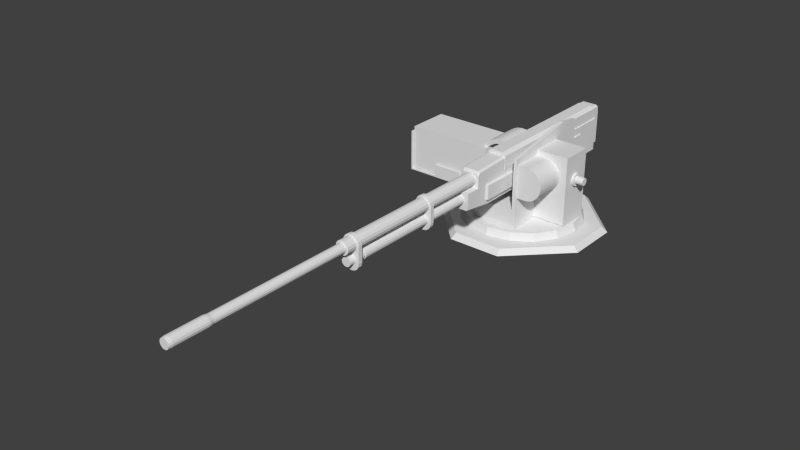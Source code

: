 # Source: Kord.blend  (saved by Blender 2.75.0; exported with 4.5.12 LTS)
import bpy
from mathutils import Matrix  # noqa: F401  (used for matrix-valued properties, if any)

bpy.ops.wm.read_factory_settings(use_empty=True)
scene = bpy.context.scene
scene.name = 'Scene'

# ---- collections
col_collection_1 = bpy.data.collections.new('Collection 1'); scene.collection.children.link(col_collection_1)
col_collection_2 = bpy.data.collections.new('Collection 2'); scene.collection.children.link(col_collection_2)
col_collection_3 = bpy.data.collections.new('Collection 3'); scene.collection.children.link(col_collection_3)

# ---- world
world_world = bpy.data.worlds.new('World'); scene.world = world_world
world_world.color = (0.05088, 0.05088, 0.05088)
world_world.use_sun_shadow = False
world_world.sun_shadow_jitter_overblur = 0.0
world_world.cycles.sampling_method = 'MANUAL'
world_world.cycles.sample_map_resolution = 256

# ---- meshes
me_plane = bpy.data.meshes.new('Plane')
me_plane.from_pydata([(0.1682, 0.147, 0.0525), (0.1671, 0.1583, 0.0525), (0.1638, 0.1692, 0.0525), (0.1584, 0.1792, 0.0525), (0.1512, 0.188, 0.0525), (0.1424, 0.1952, 0.0525), (0.1324, 0.2006, 0.0525), (0.1215, 0.2039, 0.0525), (0.1102, 0.205, 0.0525), (0.0762, 0.08894, 0.0525), (0.0762, 0.205, 0.0525), (0.1102, 0.08894, 0.0525), (0.1215, 0.09005, 0.0525), (0.1324, 0.09335, 0.0525), (0.1424, 0.09871, 0.0525), (0.1512, 0.1059, 0.0525), (0.1584, 0.1147, 0.0525), (0.1638, 0.1248, 0.0525), (0.1671, 0.1356, 0.0525), (0.1682, 0.147, 0.1656), (0.1671, 0.1583, 0.1656), (0.1638, 0.1692, 0.1656), (0.1584, 0.1792, 0.1656), (0.1512, 0.188, 0.1656), (0.1424, 0.1952, 0.1656), (0.1324, 0.2006, 0.1656), (0.1215, 0.2039, 0.1656), (0.1102, 0.205, 0.1656), (0.0762, 0.08894, 0.1656), (0.0762, 0.205, 0.1656), (0.1102, 0.08894, 0.1656), (0.1215, 0.09005, 0.1656), (0.1324, 0.09335, 0.1656), (0.1424, 0.09871, 0.1656), (0.1512, 0.1059, 0.1656), (0.1584, 0.1147, 0.1656), (0.1638, 0.1248, 0.1656), (0.1671, 0.1356, 0.1656), (0.07839, -0.01979, -0.06061), (0.07839, 0.2231, -0.06061), (0.1932, -0.01979, -0.06061), (0.1932, 0.2231, -0.06061), (0.07839, -0.01979, 0.05417), (0.07839, 0.2231, 0.05417), (0.1932, -0.01979, 0.05417), (0.1932, 0.2231, 0.05417), (0.06571, 0.04156, -0.1709), (-0.06571, 0.04156, -0.1709), (-0.06571, 0.04156, 0.1709), (0.06571, 0.04156, 0.1709), (-0.06571, 0.1487, -0.1709), (-0.09087, 0.1487, -0.1709), (-0.09087, 0.1487, 0.1709), (0.06571, 0.2253, 0.1709), (0.07836, 0.2253, 0.1709), (0.07836, 0.2635, -0.1709), (0.06571, 0.2635, -0.1709), (-0.06571, 0.1487, 0.1709), (-0.09087, -0.02131, -0.1709), (-0.09087, -0.02131, 0.1709), (0.07836, -0.02131, -0.1709), (0.07836, -0.02131, 0.1709), (-0.09087, 0.1487, -0.02437), (-0.09087, 0.1131, -0.007945), (-0.09087, 0.1091, 4.442e-08), (-0.09087, 0.1131, 0.007946), (-0.09087, 0.1487, 0.02437), (-0.06571, 0.1487, 0.02437), (-0.06571, 0.1131, 0.007946), (-0.06571, 0.1091, 3.212e-08), (-0.06571, 0.1131, -0.007945), (-0.06571, 0.1487, -0.02437), (-0.09087, 0.1228, -0.01183), (-0.06571, 0.1228, -0.01183), (-0.09087, 0.1228, 0.01183), (-0.06571, 0.1228, 0.01183), (0.07836, 0.2745, -0.0944), (0.06571, 0.2745, -0.0944)], [], [(1, 0, 18, 17, 16, 15, 14, 13, 12, 11, 9, 10, 8, 7, 6, 5, 4, 3, 2), (20, 21, 22, 23, 24, 25, 26, 27, 29, 28, 30, 31, 32, 33, 34, 35, 36, 37, 19), (0, 1, 20, 19), (15, 16, 35, 34), (1, 2, 21, 20), (16, 17, 36, 35), (9, 11, 30, 28), (2, 3, 22, 21), (17, 18, 37, 36), (8, 10, 29, 27), (3, 4, 23, 22), (18, 0, 19, 37), (11, 12, 31, 30), (4, 5, 24, 23), (12, 13, 32, 31), (5, 6, 25, 24), (13, 14, 33, 32), (6, 7, 26, 25), (14, 15, 34, 33), (7, 8, 27, 26), (39, 41, 40, 38), (41, 45, 44, 40), (45, 43, 42, 44), (38, 40, 44, 42), (43, 45, 41, 39), (51, 58, 59, 52, 66, 74, 65, 64, 63, 72, 62), (51, 62, 71, 50), (55, 60, 58, 51, 50, 47, 46, 56), (61, 54, 53, 49, 48, 57, 52, 59), (77, 53, 54, 76), (66, 52, 57, 67), (72, 63, 70, 73), (63, 64, 69, 70), (64, 65, 68, 69), (74, 66, 67, 75), (55, 76, 54, 61, 60), (46, 49, 53, 77, 56), (48, 47, 50, 71, 73, 70, 69, 68, 75, 67, 57), (62, 72, 73, 71), (65, 74, 75, 68), (56, 77, 76, 55), (48, 49, 46, 47)])
_uv = me_plane.uv_layers.new(name='UVMap')
_uv.uv.foreach_set('vector', [0.8752, 0.8691, 0.8749, 0.8666, 0.8752, 0.864, 0.8759, 0.8616, 0.8771, 0.8594, 0.8787, 0.8575, 0.8806, 0.8559, 0.8829, 0.8547, 0.8853, 0.854, 0.8878, 0.8537, 0.8953, 0.8537, 0.8953, 0.8794, 0.8878, 0.8794, 0.8853, 0.8791, 0.8829, 0.8784, 0.8806, 0.8772, 0.8787, 0.8756, 0.8771, 0.8737, 0.8759, 0.8715, 0.9644, 0.7075, 0.9636, 0.7099, 0.9625, 0.7121, 0.9609, 0.7141, 0.9589, 0.7157, 0.9567, 0.7169, 0.9543, 0.7176, 0.9518, 0.7178, 0.9443, 0.7178, 0.9443, 0.6922, 0.9518, 0.6922, 0.9543, 0.6924, 0.9567, 0.6932, 0.9589, 0.6943, 0.9609, 0.6959, 0.9625, 0.6979, 0.9636, 0.7001, 0.9644, 0.7025, 0.9646, 0.705, 0.8848, 0.9424, 0.8874, 0.9424, 0.8874, 0.9674, 0.8848, 0.9674, 0.8748, 0.9424, 0.8773, 0.9424, 0.8773, 0.9674, 0.8748, 0.9674, 0.8874, 0.9424, 0.8899, 0.9424, 0.8899, 0.9674, 0.8874, 0.9674, 0.8773, 0.9424, 0.8798, 0.9424, 0.8798, 0.9674, 0.8773, 0.9674, 0.8572, 0.9424, 0.8647, 0.9424, 0.8647, 0.9674, 0.8572, 0.9674, 0.8899, 0.9424, 0.8924, 0.9424, 0.8924, 0.9674, 0.8899, 0.9674, 0.8798, 0.9424, 0.8823, 0.9424, 0.8823, 0.9674, 0.8798, 0.9674, 0.905, 0.9424, 0.9125, 0.9424, 0.9125, 0.9674, 0.905, 0.9674, 0.8924, 0.9424, 0.8949, 0.9424, 0.8949, 0.9674, 0.8924, 0.9674, 0.8823, 0.9424, 0.8848, 0.9424, 0.8848, 0.9674, 0.8823, 0.9674, 0.8647, 0.9424, 0.8672, 0.9424, 0.8672, 0.9674, 0.8647, 0.9674, 0.8949, 0.9424, 0.8974, 0.9424, 0.8974, 0.9674, 0.8949, 0.9674, 0.8672, 0.9424, 0.8697, 0.9424, 0.8697, 0.9674, 0.8672, 0.9674, 0.8974, 0.9424, 0.8999, 0.9424, 0.8999, 0.9674, 0.8974, 0.9674, 0.8697, 0.9424, 0.8723, 0.9424, 0.8723, 0.9674, 0.8697, 0.9674, 0.8999, 0.9424, 0.9025, 0.9424, 0.9025, 0.9674, 0.8999, 0.9674, 0.8723, 0.9424, 0.8748, 0.9424, 0.8748, 0.9674, 0.8723, 0.9674, 0.9025, 0.9424, 0.905, 0.9424, 0.905, 0.9674, 0.9025, 0.9674, 0.9712, 0.8143, 0.9458, 0.8143, 0.9458, 0.7605, 0.9712, 0.7605, 0.9458, 0.8143, 0.9204, 0.8143, 0.9204, 0.7605, 0.9458, 0.7605, 0.9204, 0.8143, 0.895, 0.8143, 0.895, 0.7605, 0.9204, 0.7605, 0.9458, 0.7351, 0.9458, 0.7605, 0.9204, 0.7605, 0.9204, 0.7351, 0.9204, 0.8397, 0.9204, 0.8143, 0.9458, 0.8143, 0.9458, 0.8397, 0.9727, 0.5959, 0.89, 0.5959, 0.89, 0.4297, 0.9727, 0.4297, 0.9727, 0.5009, 0.9601, 0.507, 0.9554, 0.5089, 0.9534, 0.5128, 0.9554, 0.5166, 0.9601, 0.5185, 0.9727, 0.5246, 0.8512, 0.9856, 0.8836, 0.9856, 0.8836, 0.9912, 0.8512, 0.9912, 0.9943, 0.8539, 0.9943, 0.6029, 0.8452, 0.6029, 0.8452, 0.7528, 0.8673, 0.7528, 0.8673, 0.6584, 0.9831, 0.6584, 0.9831, 0.8539, 0.9965, 0.3581, 0.9965, 0.5755, 0.9853, 0.5755, 0.9853, 0.4135, 0.8695, 0.4135, 0.8695, 0.508, 0.8474, 0.508, 0.8474, 0.3581, 0.8702, 0.9767, 0.9299, 0.9767, 0.9299, 0.9795, 0.8702, 0.9795, 0.9049, 0.9856, 0.9373, 0.9856, 0.9373, 0.9912, 0.9049, 0.9912, 0.89, 0.9856, 0.8923, 0.9856, 0.8923, 0.9912, 0.89, 0.9912, 0.8923, 0.9856, 0.8942, 0.9856, 0.8942, 0.9912, 0.8923, 0.9912, 0.8942, 0.9856, 0.8962, 0.9856, 0.8962, 0.9912, 0.8942, 0.9912, 0.8985, 0.9856, 0.9049, 0.9856, 0.9049, 0.9912, 0.8985, 0.9912, 0.9298, 0.9658, 0.9274, 0.9489, 0.9382, 0.8902, 0.9928, 0.8902, 0.9928, 0.9658, 0.6333, 0.7485, 0.83, 0.7485, 0.83, 0.8542, 0.6773, 0.8826, 0.6333, 0.8762, 0.9835, 0.8837, 0.907, 0.8837, 0.907, 0.8597, 0.9507, 0.8589, 0.9511, 0.8591, 0.9512, 0.8592, 0.9513, 0.8593, 0.9512, 0.8594, 0.9511, 0.8595, 0.9507, 0.8597, 0.9835, 0.8597, 0.8836, 0.9856, 0.89, 0.9856, 0.89, 0.9912, 0.8836, 0.9912, 0.8962, 0.9856, 0.8985, 0.9856, 0.8985, 0.9912, 0.8962, 0.9912, 0.8531, 0.9767, 0.8702, 0.9767, 0.8702, 0.9795, 0.8531, 0.9795, 0.8075, 0.9415, 0.8075, 0.9706, 0.7319, 0.9706, 0.7319, 0.9415])
me_plane.use_remesh_preserve_volume = False
me_plane.use_remesh_preserve_attributes = False
me_plane.use_mirror_vertex_groups = False
me_plane.use_paint_bone_selection = False
me_plane.use_paint_mask = True
me_plane.update()
me_circle_005 = bpy.data.meshes.new('Circle.005')
me_circle_005.from_pydata([(0.2035, 1.536e-08, -1.001e-07), (0.188, 1.419e-08, -0.07786), (0.1439, 1.086e-08, -0.1439), (0.07786, 5.879e-09, -0.188), (-8.092e-08, 1.399e-15, -0.2035), (-0.07786, -5.879e-09, -0.188), (-0.1439, -1.086e-08, -0.1439), (-0.188, -1.419e-08, -0.07786), (-0.2035, -1.536e-08, 1.651e-07), (-0.188, -1.419e-08, 0.07787), (-0.1439, -1.086e-08, 0.1439), (-0.07786, -5.879e-09, 0.188), (2.991e-07, 1.507e-14, 0.2035), (0.07787, 5.879e-09, 0.188), (0.1439, 1.086e-08, 0.1439), (0.188, 1.419e-08, 0.07786), (0.2144, -0.02687, -1.048e-07), (0.1981, -0.02687, -0.08204), (0.1516, -0.02687, -0.1516), (0.08204, -0.02687, -0.1981), (-8.657e-08, -0.02687, -0.2144), (-0.08204, -0.02687, -0.1981), (-0.1516, -0.02687, -0.1516), (-0.1981, -0.02687, -0.08204), (-0.2144, -0.02687, 1.746e-07), (-0.1981, -0.02687, 0.08204), (-0.1516, -0.02687, 0.1516), (-0.08204, -0.02687, 0.1981), (3.138e-07, -0.02687, 0.2144), (0.08204, -0.02687, 0.1981), (0.1516, -0.02687, 0.1516), (0.1981, -0.02687, 0.08204), (0.09484, -0.04506, 0.2811), (-0.09263, -0.04506, 0.2811), (-0.09263, -0.04506, -0.2813), (0.09484, -0.04506, -0.2813), (0.08845, -0.02728, -0.2621), (-0.08623, -0.02728, -0.2621), (-0.08623, -0.02728, 0.2619), (0.08845, -0.02728, 0.2619), (-0.2609, -0.02728, -0.08743), (-0.2609, -0.02728, 0.08725), (0.2631, -0.02728, 0.08725), (0.2631, -0.02728, -0.08743), (-0.2801, -0.04506, -0.09383), (-0.2801, -0.04506, 0.09365), (0.2823, -0.04506, 0.09365), (0.2823, -0.04506, -0.09383)], [], [(1, 2, 3, 4, 5, 6, 7, 8, 9, 10, 11, 12, 13, 14, 15, 0), (11, 27, 28, 12), (4, 20, 21, 5), (12, 28, 29, 13), (5, 21, 22, 6), (13, 29, 30, 14), (6, 22, 23, 7), (14, 30, 31, 15), (7, 23, 24, 8), (0, 16, 17, 1), (15, 31, 16, 0), (8, 24, 25, 9), (1, 17, 18, 2), (9, 25, 26, 10), (2, 18, 19, 3), (10, 26, 27, 11), (3, 19, 20, 4), (36, 37, 40, 41, 38, 39, 42, 43), (36, 43, 47, 35), (41, 45, 33, 38), (42, 46, 47, 43), (40, 44, 45, 41), (38, 33, 32, 39), (40, 37, 34, 44), (36, 35, 34, 37), (39, 32, 46, 42)])
_uv = me_circle_005.uv_layers.new(name='UVMap')
_uv.uv.foreach_set('vector', [0.7227, 0.4416, 0.686, 0.4416, 0.6522, 0.4276, 0.6262, 0.4017, 0.6122, 0.3678, 0.6122, 0.3311, 0.6262, 0.2973, 0.6522, 0.2713, 0.686, 0.2573, 0.7227, 0.2573, 0.7566, 0.2713, 0.7825, 0.2973, 0.7965, 0.3311, 0.7965, 0.3678, 0.7825, 0.4017, 0.7566, 0.4276, 0.9762, 0.1656, 0.9902, 0.163, 0.9916, 0.2044, 0.9777, 0.2019, 0.7971, 0.1651, 0.783, 0.1622, 0.799, 0.1232, 0.8108, 0.1313, 0.9777, 0.2019, 0.9916, 0.2044, 0.9767, 0.2432, 0.9649, 0.2354, 0.8108, 0.1313, 0.799, 0.1232, 0.8286, 0.09349, 0.8364, 0.1055, 0.9649, 0.2354, 0.9767, 0.2432, 0.9477, 0.2731, 0.9399, 0.2612, 0.8364, 0.1055, 0.8286, 0.09349, 0.8672, 0.0775, 0.8697, 0.0915, 0.9399, 0.2612, 0.9477, 0.2731, 0.9093, 0.2892, 0.9068, 0.2753, 0.8697, 0.0915, 0.8672, 0.0775, 0.9089, 0.07777, 0.9058, 0.0916, 0.8706, 0.2753, 0.8675, 0.2892, 0.8288, 0.2731, 0.837, 0.2613, 0.9068, 0.2753, 0.9093, 0.2892, 0.8675, 0.2892, 0.8706, 0.2753, 0.9058, 0.0916, 0.9089, 0.07777, 0.947, 0.09426, 0.9388, 0.1057, 0.837, 0.2613, 0.8288, 0.2731, 0.7992, 0.2433, 0.8113, 0.2355, 0.9388, 0.1057, 0.947, 0.09426, 0.9756, 0.1243, 0.9635, 0.1316, 0.8113, 0.2355, 0.7992, 0.2433, 0.7831, 0.2043, 0.7972, 0.2017, 0.9635, 0.1316, 0.9756, 0.1243, 0.9902, 0.163, 0.9762, 0.1656, 0.7972, 0.2017, 0.7831, 0.2043, 0.783, 0.1622, 0.7971, 0.1651, 0.5951, 0.6543, 0.5951, 0.5736, 0.6758, 0.493, 0.7564, 0.493, 0.8371, 0.5736, 0.8371, 0.6543, 0.7564, 0.7349, 0.6758, 0.7349, 0.5845, 0.3884, 0.6652, 0.4682, 0.6609, 0.4804, 0.5719, 0.3931, 0.7469, 0.2279, 0.7513, 0.2155, 0.8399, 0.3028, 0.8274, 0.3071, 0.7457, 0.4675, 0.75, 0.48, 0.6609, 0.4804, 0.6652, 0.4682, 0.6655, 0.2293, 0.661, 0.2166, 0.7513, 0.2155, 0.7469, 0.2279, 0.8274, 0.3071, 0.8399, 0.3028, 0.8389, 0.3921, 0.8266, 0.3874, 0.6655, 0.2293, 0.584, 0.3083, 0.5719, 0.3038, 0.661, 0.2166, 0.5845, 0.3884, 0.5719, 0.3931, 0.5719, 0.3038, 0.584, 0.3083, 0.8266, 0.3874, 0.8389, 0.3921, 0.75, 0.48, 0.7457, 0.4675])
me_circle_005.use_remesh_preserve_volume = False
me_circle_005.use_remesh_preserve_attributes = False
me_circle_005.use_mirror_vertex_groups = False
me_circle_005.update()
me_circle_003 = bpy.data.meshes.new('Circle.003')
me_circle_003.from_pydata([(-0.06684, -0.01813, 0.2811), (-0.06684, 0.03321, 0.2811), (-0.06684, -0.01813, -0.2727), (-0.06684, 0.03321, -0.2727), (0.04377, -0.01813, 0.2811), (0.04377, 0.03321, 0.2811), (0.04377, -0.01813, -0.2727), (0.04377, 0.03321, -0.2727), (-0.03574, 0.05078, -0.3585), (-0.02283, 0.1095, -0.3585), (0.03532, 0.05078, -0.3585), (0.02241, 0.1095, -0.3585), (-0.03574, 0.05078, 0.1807), (-0.02283, 0.1095, 0.1807), (0.03532, 0.05078, 0.1807), (0.02241, 0.1095, 0.1807), (-0.03574, 0.09907, -0.3585), (0.03532, 0.09907, -0.3585), (0.03532, 0.09907, 0.1807), (-0.03574, 0.09907, 0.1807), (0.03926, -0.05849, -0.3735), (-0.04613, -0.05849, -0.3735), (-0.04613, -0.05849, 0.04865), (0.03926, -0.05849, 0.04865), (-0.04613, 0.06092, 0.04865), (0.03926, 0.06092, 0.04865), (-0.04613, 0.06092, -0.3735), (0.03926, 0.06092, -0.3735), (-0.1303, 0.04846, -0.06754), (-0.1293, 0.05857, -0.06754), (-0.1172, 0.07213, -0.06754), (-0.1019, 0.08227, -0.06754), (-0.08667, 0.08835, -0.06754), (-0.07021, 0.09105, -0.06754), (-0.05368, 0.08996, -0.06754), (-0.03774, 0.08631, -0.06754), (-0.02432, 0.08216, -0.06754), (-0.0245, 0.06578, -0.06754), (-0.04216, 0.07053, -0.06754), (-0.05628, 0.07378, -0.06754), (-0.06956, 0.07468, -0.06754), (-0.08195, 0.07266, -0.06754), (-0.09314, 0.06841, -0.06754), (-0.1051, 0.06116, -0.06754), (-0.1144, 0.0517, -0.06754), (-0.1144, 0.04442, -0.06754), (-0.02432, 0.08216, 0.06421), (-0.03774, 0.08631, 0.06421), (-0.05368, 0.08996, 0.06421), (-0.0702, 0.09105, 0.06421), (-0.08667, 0.08835, 0.06421), (-0.1019, 0.08227, 0.06421), (-0.1172, 0.07213, 0.06421), (-0.1293, 0.05857, 0.06421), (-0.1303, 0.04846, 0.06421), (-0.1144, 0.04442, 0.06421), (-0.1144, 0.0517, 0.06421), (-0.1051, 0.06116, 0.06421), (-0.09314, 0.06841, 0.06421), (-0.08195, 0.07266, 0.06421), (-0.06956, 0.07468, 0.06421), (-0.05628, 0.07378, 0.06421), (-0.04216, 0.07053, 0.06421), (-0.0245, 0.06578, 0.06421), (-0.4237, -0.1054, -0.0743), (-0.4237, 0.05145, -0.0743), (-0.1139, -0.1054, -0.0743), (-0.1139, 0.05145, -0.0743), (-0.4237, -0.1054, 0.07781), (-0.4237, 0.05145, 0.07781), (-0.1139, -0.1054, 0.07781), (-0.1139, 0.05145, 0.07781), (-0.1068, -0.1127, -0.08094), (-0.1068, -0.1127, 0.08555), (-0.1068, 0.01796, -0.08094), (-0.1068, 0.01796, 0.08555), (-0.1137, 0.01796, -0.08094), (-0.1137, 0.01796, 0.08555), (-0.1137, -0.1073, -0.08094), (-0.1137, -0.1073, 0.08555), (-0.431, -0.1127, -0.08094), (-0.431, -0.1127, 0.08555), (-0.4258, -0.1073, -0.08094), (-0.4258, -0.1073, 0.08555), (-0.431, 0.03449, -0.08094), (-0.431, 0.03449, 0.08555), (-0.4258, 0.03449, -0.08094), (-0.4258, 0.03449, 0.08555), (-0.3218, -0.1073, 0.08555), (-0.2177, -0.1073, 0.08555), (-0.2177, -0.1073, -0.08094), (-0.3218, -0.1073, -0.08094), (-0.2177, -0.1073, -0.07597), (-0.2177, -0.1073, 0.08059), (-0.3218, -0.1073, -0.07597), (-0.3218, -0.1073, 0.08059), (-0.3218, -0.0656, 0.08555), (-0.2177, -0.0656, 0.08555), (-0.2177, -0.0656, -0.08094), (-0.3218, -0.0656, -0.08094), (-0.2177, -0.0656, 0.08059), (-0.3218, -0.0656, 0.08059), (-0.2177, -0.0656, -0.07597), (-0.3218, -0.0656, -0.07597), (0.1978, -0.02263, -9.97e-08), (0.1978, -0.02091, -0.00866), (0.1978, -0.016, -0.016), (0.1978, -0.00866, -0.02091), (0.1978, -1.601e-09, -0.02263), (0.1978, 0.00866, -0.02091), (0.1978, 0.016, -0.016), (0.1978, 0.02091, -0.00866), (0.1978, 0.02263, -9.233e-08), (0.1978, 0.02091, 0.00866), (0.1978, 0.016, 0.016), (0.1978, 0.00866, 0.02091), (0.1978, -2.174e-08, 0.02263), (0.1978, -0.00866, 0.02091), (0.1978, -0.016, 0.016), (0.1978, -0.02091, 0.00866), (-0.1087, -0.02263, 5.006e-08), (-0.1087, -0.02091, -0.00866), (-0.1087, -0.016, -0.016), (-0.1087, -0.00866, -0.02091), (-0.1087, -2.289e-08, -0.02263), (-0.1087, 0.00866, -0.02091), (-0.1087, 0.016, -0.016), (-0.1087, 0.02091, -0.00866), (-0.1087, 0.02263, 5.744e-08), (-0.1087, 0.02091, 0.00866), (-0.1087, 0.016, 0.016), (-0.1087, 0.00866, 0.02091), (-0.1087, -4.303e-08, 0.02263), (-0.1087, -0.00866, 0.02091), (-0.1087, -0.016, 0.016), (-0.1087, -0.02091, 0.00866), (0.1978, -0.01324, -1.002e-07), (0.1978, -0.01223, -0.005066), (0.1978, -0.00936, -0.00936), (0.1978, -0.005066, -0.01223), (0.1978, -3.954e-09, -0.01324), (0.1978, 0.005066, -0.01223), (0.1978, 0.00936, -0.00936), (0.1978, 0.01223, -0.005066), (0.1978, 0.01324, -9.589e-08), (0.1978, 0.01223, 0.005065), (0.1978, 0.00936, 0.00936), (0.1978, 0.005066, 0.01223), (0.1978, -1.574e-08, 0.01324), (0.1978, -0.005066, 0.01223), (0.1978, -0.00936, 0.00936), (0.1978, -0.01223, 0.005065), (0.2266, -0.01324, -1.143e-07), (0.2266, -0.01223, -0.005066), (0.2266, -0.00936, -0.00936), (0.2266, -0.005066, -0.01223), (0.2266, -1.778e-09, -0.01324), (0.2266, 0.005066, -0.01223), (0.2266, 0.00936, -0.00936), (0.2266, 0.01223, -0.005066), (0.2266, 0.01324, -1.1e-07), (0.2266, 0.01223, 0.005065), (0.2266, 0.00936, 0.00936), (0.2266, 0.005066, 0.01223), (0.2266, -1.356e-08, 0.01324), (0.2266, -0.005066, 0.01223), (0.2266, -0.00936, 0.00936), (0.2266, -0.01223, 0.005065), (-0.03382, -0.03661, -0.3956), (-0.03382, 0.09883, -0.3915), (0.03382, -0.03661, -0.3956), (0.03382, 0.09883, -0.3915), (-0.03382, -0.03661, 0.2706), (-0.03382, 0.0855, 0.3172), (0.03382, -0.03661, 0.2706), (0.03382, 0.0855, 0.3172), (0.03382, 0.03461, 0.3227), (-0.03382, 0.03461, 0.3227), (-0.03382, -0.02117, 0.375), (0.03382, -0.02117, 0.375), (0.03382, 0.03461, 0.375), (-0.03382, 0.03461, 0.375), (-0.026, 0.1045, -0.3915), (0.026, 0.1045, -0.3915), (0.026, -0.04116, -0.3956), (-0.026, -0.04116, -0.3956), (0.026, 0.09114, 0.3172), (-0.026, 0.09114, 0.3172), (-0.026, -0.04116, 0.2706), (0.026, -0.04116, 0.2706), (-0.026, -0.02571, 0.375), (0.026, -0.02571, 0.375), (-0.03382, 0.07607, -0.3956), (0.03382, 0.07607, -0.3956), (0.03382, 0.07607, 0.3227), (-0.03382, 0.07607, 0.3227), (-0.026, 0.08172, -0.3956), (0.026, 0.08172, -0.3956), (0.026, 0.08172, 0.3227), (-0.026, 0.08172, 0.3227), (0.03382, 0.09883, 0.02693), (-0.03382, 0.09883, 0.02693), (-0.026, 0.1045, 0.02693), (0.026, 0.1045, 0.02693), (0.02385, 0.0585, 0.3164), (0.02203, 0.06762, 0.3164), (0.01686, 0.07536, 0.3164), (0.009126, 0.08053, 0.3164), (1.622e-07, 0.08234, 0.3164), (-0.009126, 0.08053, 0.3164), (-0.01686, 0.07536, 0.3164), (-0.02203, 0.06762, 0.3164), (-0.02385, 0.0585, 0.3164), (-0.02203, 0.04937, 0.3164), (-0.01686, 0.04163, 0.3164), (-0.009126, 0.03647, 0.3164), (1.87e-07, 0.03465, 0.3164), (0.009126, 0.03647, 0.3164), (0.01686, 0.04163, 0.3164), (0.02203, 0.04937, 0.3164), (0.02385, 0.0585, 0.9187), (0.02203, 0.06762, 0.9187), (0.01686, 0.07536, 0.9187), (0.009126, 0.08053, 0.9187), (4.566e-07, 0.08234, 0.9187), (-0.009125, 0.08053, 0.9187), (-0.01686, 0.07536, 0.9187), (-0.02203, 0.06762, 0.9187), (-0.02385, 0.0585, 0.9187), (-0.02203, 0.04937, 0.9187), (-0.01686, 0.04163, 0.9187), (-0.009125, 0.03647, 0.9187), (4.814e-07, 0.03465, 0.9187), (0.009126, 0.03647, 0.9187), (0.01686, 0.04163, 0.9187), (0.02203, 0.04937, 0.9187), (0.01626, 0.0585, 0.9187), (0.01502, 0.06472, 0.9187), (0.0115, 0.06999, 0.9187), (0.006221, 0.07352, 0.9187), (4.589e-07, 0.07475, 0.9187), (-0.006221, 0.07352, 0.9187), (-0.01149, 0.06999, 0.9187), (-0.01502, 0.06472, 0.9187), (-0.01626, 0.0585, 0.9187), (-0.01502, 0.05228, 0.9187), (-0.01149, 0.047, 0.9187), (-0.006221, 0.04348, 0.9187), (4.758e-07, 0.04224, 0.9187), (0.006221, 0.04348, 0.9187), (0.0115, 0.047, 0.9187), (0.01502, 0.05228, 0.9187), (0.01626, 0.0585, 1.405), (0.01502, 0.06472, 1.405), (0.0115, 0.06999, 1.405), (0.006222, 0.07352, 1.405), (6.967e-07, 0.07475, 1.405), (-0.00622, 0.07352, 1.405), (-0.01149, 0.06999, 1.405), (-0.01502, 0.06472, 1.405), (-0.01626, 0.0585, 1.405), (-0.01502, 0.05228, 1.405), (-0.01149, 0.047, 1.405), (-0.00622, 0.04348, 1.405), (7.136e-07, 0.04224, 1.405), (0.006222, 0.04348, 1.405), (0.0115, 0.047, 1.405), (0.01502, 0.05228, 1.405), (0.01851, 0.0585, 1.419), (0.0171, 0.06558, 1.419), (0.01309, 0.07159, 1.419), (0.007085, 0.0756, 1.419), (7.026e-07, 0.07701, 1.419), (-0.007084, 0.0756, 1.419), (-0.01309, 0.07159, 1.419), (-0.0171, 0.06558, 1.419), (-0.01851, 0.0585, 1.419), (-0.0171, 0.05141, 1.419), (-0.01309, 0.04541, 1.419), (-0.007084, 0.04139, 1.419), (7.218e-07, 0.03998, 1.419), (0.007085, 0.04139, 1.419), (0.01309, 0.04541, 1.419), (0.0171, 0.05141, 1.419), (0.01851, 0.0585, 1.538), (0.0171, 0.06558, 1.538), (0.01309, 0.07159, 1.538), (0.007085, 0.0756, 1.538), (7.611e-07, 0.07701, 1.538), (-0.007084, 0.0756, 1.538), (-0.01309, 0.07159, 1.538), (-0.0171, 0.06558, 1.538), (-0.01851, 0.0585, 1.538), (-0.0171, 0.05141, 1.538), (-0.01309, 0.04541, 1.538), (-0.007084, 0.04139, 1.538), (7.803e-07, 0.03998, 1.538), (0.007085, 0.04139, 1.538), (0.01309, 0.04541, 1.538), (0.0171, 0.05141, 1.538), (0.0166, 0.0585, 1.55), (0.01534, 0.06485, 1.55), (0.01174, 0.07024, 1.55), (0.006354, 0.07383, 1.55), (7.673e-07, 0.0751, 1.55), (-0.006352, 0.07383, 1.55), (-0.01174, 0.07024, 1.55), (-0.01534, 0.06485, 1.55), (-0.0166, 0.0585, 1.55), (-0.01534, 0.05214, 1.55), (-0.01174, 0.04676, 1.55), (-0.006352, 0.04316, 1.55), (7.846e-07, 0.04189, 1.55), (0.006354, 0.04316, 1.55), (0.01174, 0.04676, 1.55), (0.01534, 0.05214, 1.55), (-0.02924, 0.0009131, 0.882), (0.02702, -0.01028, 0.882), (0.02068, -0.01976, 0.882), (0.01119, -0.0261, 0.882), (4.418e-07, -0.02833, 0.882), (-0.01119, -0.0261, 0.882), (-0.02068, -0.01976, 0.882), (-0.02702, -0.01028, 0.882), (0.02924, 0.0009131, 0.882), (-0.02924, 0.0585, 0.882), (0.02702, 0.06969, 0.882), (0.02068, 0.07918, 0.882), (0.01119, 0.08551, 0.882), (4.37e-07, 0.08774, 0.882), (-0.01119, 0.08551, 0.882), (-0.02068, 0.07918, 0.882), (-0.02702, 0.06969, 0.882), (0.02924, 0.0585, 0.882), (-0.02924, 0.0009131, 0.8681), (0.02702, -0.01028, 0.8681), (0.02068, -0.01976, 0.8681), (0.01119, -0.0261, 0.8681), (4.35e-07, -0.02833, 0.8681), (-0.01119, -0.0261, 0.8681), (-0.02068, -0.01976, 0.8681), (-0.02702, -0.01028, 0.8681), (0.02924, 0.0009131, 0.8681), (-0.02924, 0.0585, 0.8681), (0.02702, 0.06969, 0.8681), (0.02068, 0.07918, 0.8681), (0.01119, 0.08551, 0.8681), (4.302e-07, 0.08774, 0.8681), (-0.01119, 0.08551, 0.8681), (-0.02068, 0.07918, 0.8681), (-0.02702, 0.06969, 0.8681), (0.02924, 0.0585, 0.8681), (0.01857, 0.007996, 0.3673), (0.01715, 0.0151, 0.3673), (0.01313, 0.02112, 0.3673), (0.007106, 0.02515, 0.3673), (1.925e-07, 0.02656, 0.3673), (-0.007105, 0.02515, 0.3673), (-0.01313, 0.02112, 0.3673), (-0.01715, 0.0151, 0.3673), (-0.01857, 0.007996, 0.3673), (-0.01715, 0.0008903, 0.3673), (-0.01313, -0.005133, 0.3673), (-0.007105, -0.009158, 0.3673), (2.119e-07, -0.01057, 0.3673), (0.007106, -0.009158, 0.3673), (0.01313, -0.005133, 0.3673), (0.01715, 0.0008903, 0.3673), (0.01857, 0.007996, 0.8391), (0.01715, 0.0151, 0.8391), (0.01313, 0.02112, 0.8391), (0.007106, 0.02515, 0.8391), (4.232e-07, 0.02656, 0.8391), (-0.007105, 0.02515, 0.8391), (-0.01313, 0.02112, 0.8391), (-0.01715, 0.0151, 0.8391), (-0.01857, 0.007996, 0.8391), (-0.01715, 0.0008903, 0.8391), (-0.01313, -0.005133, 0.8391), (-0.007105, -0.009158, 0.8391), (4.425e-07, -0.01057, 0.8391), (0.007106, -0.009158, 0.8391), (0.01313, -0.005133, 0.8391), (0.01715, 0.0008903, 0.8391), (-0.02924, 0.0009131, 0.557), (0.02702, -0.01028, 0.557), (0.02068, -0.01976, 0.557), (0.01119, -0.0261, 0.557), (2.83e-07, -0.02833, 0.557), (-0.01119, -0.0261, 0.557), (-0.02068, -0.01976, 0.557), (-0.02702, -0.01028, 0.557), (0.02924, 0.0009131, 0.557), (-0.02924, 0.0585, 0.557), (0.02702, 0.06969, 0.557), (0.02068, 0.07918, 0.557), (0.01119, 0.08551, 0.557), (2.781e-07, 0.08774, 0.557), (-0.01119, 0.08551, 0.557), (-0.02068, 0.07918, 0.557), (-0.02702, 0.06969, 0.557), (0.02924, 0.0585, 0.557), (-0.02924, 0.0009131, 0.5431), (0.02702, -0.01028, 0.5431), (0.02068, -0.01976, 0.5431), (0.01119, -0.0261, 0.5431), (2.762e-07, -0.02833, 0.5431), (-0.01119, -0.0261, 0.5431), (-0.02068, -0.01976, 0.5431), (-0.02702, -0.01028, 0.5431), (0.02924, 0.0009131, 0.5431), (-0.02924, 0.0585, 0.5431), (0.02702, 0.06969, 0.5431), (0.02068, 0.07918, 0.5431), (0.01119, 0.08551, 0.5431), (2.713e-07, 0.08774, 0.5431), (-0.01119, 0.08551, 0.5431), (-0.02068, 0.07918, 0.5431), (-0.02702, 0.06969, 0.5431), (0.02924, 0.0585, 0.5431), (0.01658, 0.007996, 0.8391), (0.01532, 0.01434, 0.8391), (0.01172, 0.01972, 0.8391), (0.006345, 0.02331, 0.8391), (4.238e-07, 0.02457, 0.8391), (-0.006344, 0.02331, 0.8391), (-0.01172, 0.01972, 0.8391), (-0.01532, 0.01434, 0.8391), (-0.01658, 0.007996, 0.8391), (-0.01532, 0.001651, 0.8391), (-0.01172, -0.003728, 0.8391), (-0.006344, -0.007321, 0.8391), (4.411e-07, -0.008583, 0.8391), (0.006345, -0.007321, 0.8391), (0.01172, -0.003727, 0.8391), (0.01532, 0.001651, 0.8391), (0.01532, 0.01434, 0.9035), (0.01658, 0.007996, 0.9035), (0.01172, 0.01972, 0.9035), (0.006345, 0.02331, 0.9035), (4.552e-07, 0.02457, 0.9035), (-0.006344, 0.02331, 0.9035), (-0.01172, 0.01972, 0.9035), (-0.01532, 0.01434, 0.9035), (-0.01658, 0.007996, 0.9035), (-0.01532, 0.001651, 0.9035), (-0.01172, -0.003728, 0.9035), (-0.006344, -0.007322, 0.9035), (4.725e-07, -0.008584, 0.9035), (0.006345, -0.007321, 0.9035), (0.01172, -0.003728, 0.9035), (0.01532, 0.001651, 0.9035)], [], [(1, 3, 2, 0), (3, 7, 6, 2), (7, 5, 4, 6), (5, 1, 0, 4), (0, 2, 6, 4), (5, 7, 3, 1), (16, 17, 10, 8), (17, 18, 14, 10), (18, 19, 12, 14), (19, 16, 8, 12), (8, 10, 14, 12), (13, 15, 11, 9), (13, 9, 16, 19), (15, 13, 19, 18), (11, 15, 18, 17), (9, 11, 17, 16), (22, 21, 20, 23), (24, 25, 27, 26), (23, 20, 27, 25), (20, 21, 26, 27), (21, 22, 24, 26), (22, 23, 25, 24), (54, 53, 29, 28), (43, 57, 56, 44), (42, 58, 57, 43), (41, 59, 58, 42), (40, 60, 59, 41), (47, 35, 34, 48), (46, 36, 35, 47), (39, 61, 60, 40), (45, 44, 56, 55), (52, 53, 56, 57), (51, 52, 57, 58), (50, 51, 58, 59), (49, 50, 59, 60), (38, 62, 61, 39), (37, 63, 62, 38), (46, 47, 62, 63), (47, 48, 61, 62), (48, 49, 60, 61), (33, 34, 39, 40), (32, 33, 40, 41), (31, 32, 41, 42), (30, 31, 42, 43), (29, 30, 43, 44), (53, 54, 55, 56), (28, 29, 44, 45), (51, 31, 30, 52), (50, 32, 31, 51), (49, 33, 32, 50), (48, 34, 33, 49), (34, 35, 38, 39), (35, 36, 37, 38), (52, 30, 29, 53), (65, 67, 66, 64), (67, 71, 70, 66), (71, 69, 68, 70), (69, 65, 64, 68), (64, 66, 70, 68), (69, 71, 67, 65), (74, 75, 73, 72), (81, 85, 84, 80), (91, 94, 103, 99), (73, 81, 80, 72), (80, 84, 86, 82, 91, 90, 78, 76, 74, 72), (94, 92, 102, 103), (83, 82, 86, 87), (87, 86, 84, 85), (89, 79, 78, 90, 92, 94, 91, 82, 83, 88, 95, 93), (83, 87, 85, 81, 73, 75, 77, 79, 89, 88), (75, 74, 76, 77), (79, 77, 76, 78), (102, 98, 99, 103), (97, 100, 101, 96), (95, 88, 96, 101), (92, 90, 98, 102), (90, 91, 99, 98), (88, 89, 97, 96), (93, 95, 101, 100), (89, 93, 100, 97), (106, 105, 121, 122), (114, 113, 129, 130), (107, 106, 122, 123), (115, 114, 130, 131), (108, 107, 123, 124), (116, 115, 131, 132), (109, 108, 124, 125), (117, 116, 132, 133), (110, 109, 125, 126), (118, 117, 133, 134), (111, 110, 126, 127), (119, 118, 134, 135), (112, 111, 127, 128), (105, 104, 120, 121), (104, 119, 135, 120), (113, 112, 128, 129), (139, 140, 156, 155), (105, 106, 107, 108, 109, 110, 111, 112, 113, 114, 115, 116, 117, 118, 119, 104), (153, 154, 155, 156, 157, 158, 159, 160, 161, 162, 163, 164, 165, 166, 167, 152), (147, 148, 164, 163), (140, 141, 157, 156), (148, 149, 165, 164), (141, 142, 158, 157), (149, 150, 166, 165), (142, 143, 159, 158), (150, 151, 167, 166), (143, 144, 160, 159), (136, 137, 153, 152), (151, 136, 152, 167), (144, 145, 161, 160), (137, 138, 154, 153), (145, 146, 162, 161), (138, 139, 155, 154), (146, 147, 163, 162), (197, 184, 185, 196), (203, 200, 171, 183), (189, 174, 179, 191), (172, 188, 190, 178), (188, 189, 191, 190), (176, 177, 181, 180), (180, 181, 178, 190, 191, 179), (197, 193, 170, 184), (198, 199, 195, 177, 176, 194), (201, 202, 182, 169), (202, 203, 183, 182), (184, 170, 174, 189), (168, 185, 188, 172), (186, 187, 199, 198), (175, 186, 198, 194), (182, 183, 197, 196), (169, 182, 196, 192), (183, 171, 193, 197), (176, 180, 179, 174, 170, 193, 171, 200, 175, 194), (187, 173, 195, 199), (187, 186, 203, 202), (173, 187, 202, 201), (192, 168, 172, 178, 181, 177, 195, 173, 201, 169), (186, 175, 200, 203), (185, 184, 189, 188), (196, 185, 168, 192), (322, 321, 320, 319, 318, 317, 324, 333, 326, 327, 328, 329, 330, 331, 332, 325, 316, 323), (213, 229, 228, 212), (206, 222, 221, 205), (214, 230, 229, 213), (207, 223, 222, 206), (215, 231, 230, 214), (208, 224, 223, 207), (216, 232, 231, 215), (209, 225, 224, 208), (217, 233, 232, 216), (210, 226, 225, 209), (218, 234, 233, 217), (211, 227, 226, 210), (219, 235, 234, 218), (212, 228, 227, 211), (205, 221, 220, 204), (221, 222, 223, 224, 225, 226, 227, 228, 229, 230, 231, 232, 233, 234, 235, 220), (256, 272, 271, 255), (249, 265, 264, 248), (242, 258, 257, 241), (250, 266, 265, 249), (243, 259, 258, 242), (251, 267, 266, 250), (244, 260, 259, 243), (237, 253, 252, 236), (236, 252, 267, 251), (245, 261, 260, 244), (238, 254, 253, 237), (246, 262, 261, 245), (239, 255, 254, 238), (247, 263, 262, 246), (240, 256, 255, 239), (248, 264, 263, 247), (241, 257, 256, 240), (277, 293, 292, 276), (264, 280, 279, 263), (257, 273, 272, 256), (265, 281, 280, 264), (258, 274, 273, 257), (266, 282, 281, 265), (259, 275, 274, 258), (267, 283, 282, 266), (260, 276, 275, 259), (253, 269, 268, 252), (252, 268, 283, 267), (261, 277, 276, 260), (254, 270, 269, 253), (262, 278, 277, 261), (255, 271, 270, 254), (263, 279, 278, 262), (298, 314, 313, 297), (270, 286, 285, 269), (278, 294, 293, 277), (271, 287, 286, 270), (279, 295, 294, 278), (272, 288, 287, 271), (280, 296, 295, 279), (273, 289, 288, 272), (281, 297, 296, 280), (274, 290, 289, 273), (282, 298, 297, 281), (275, 291, 290, 274), (283, 299, 298, 282), (276, 292, 291, 275), (269, 285, 284, 268), (268, 284, 299, 283), (301, 302, 303, 304, 305, 306, 307, 308, 309, 310, 311, 312, 313, 314, 315, 300), (291, 307, 306, 290), (299, 315, 314, 298), (292, 308, 307, 291), (285, 301, 300, 284), (284, 300, 315, 299), (293, 309, 308, 292), (286, 302, 301, 285), (294, 310, 309, 293), (287, 303, 302, 286), (295, 311, 310, 294), (288, 304, 303, 287), (296, 312, 311, 295), (289, 305, 304, 288), (297, 313, 312, 296), (290, 306, 305, 289), (204, 220, 235, 219), (340, 341, 334, 343, 350, 349, 348, 347, 346, 345, 344, 351, 342, 335, 336, 337, 338, 339), (327, 345, 346, 328), (325, 343, 334, 316), (326, 344, 345, 327), (317, 335, 342, 324), (333, 351, 344, 326), (323, 341, 340, 322), (316, 334, 341, 323), (332, 350, 343, 325), (322, 340, 339, 321), (324, 342, 351, 333), (331, 349, 350, 332), (321, 339, 338, 320), (330, 348, 349, 331), (320, 338, 337, 319), (329, 347, 348, 330), (319, 337, 336, 318), (328, 346, 347, 329), (318, 336, 335, 317), (361, 377, 376, 360), (354, 370, 369, 353), (362, 378, 377, 361), (355, 371, 370, 354), (363, 379, 378, 362), (356, 372, 371, 355), (364, 380, 379, 363), (357, 373, 372, 356), (365, 381, 380, 364), (358, 374, 373, 357), (366, 382, 381, 365), (359, 375, 374, 358), (367, 383, 382, 366), (360, 376, 375, 359), (353, 369, 368, 352), (352, 368, 383, 367), (369, 370, 371, 372, 373, 374, 375, 376, 377, 378, 379, 380, 381, 382, 383, 368), (390, 389, 388, 387, 386, 385, 392, 401, 394, 395, 396, 397, 398, 399, 400, 393, 384, 391), (408, 409, 402, 411, 418, 417, 416, 415, 414, 413, 412, 419, 410, 403, 404, 405, 406, 407), (395, 413, 414, 396), (393, 411, 402, 384), (394, 412, 413, 395), (385, 403, 410, 392), (401, 419, 412, 394), (391, 409, 408, 390), (384, 402, 409, 391), (400, 418, 411, 393), (390, 408, 407, 389), (392, 410, 419, 401), (399, 417, 418, 400), (389, 407, 406, 388), (398, 416, 417, 399), (388, 406, 405, 387), (397, 415, 416, 398), (387, 405, 404, 386), (396, 414, 415, 397), (386, 404, 403, 385), (421, 420, 435, 434, 433, 432, 431, 430, 429, 428, 427, 426, 425, 424, 423, 422), (436, 438, 439, 440, 441, 442, 443, 444, 445, 446, 447, 448, 449, 450, 451, 437), (423, 424, 440, 439), (431, 432, 448, 447), (424, 425, 441, 440), (432, 433, 449, 448), (425, 426, 442, 441), (433, 434, 450, 449), (426, 427, 443, 442), (434, 435, 451, 450), (427, 428, 444, 443), (420, 421, 436, 437), (435, 420, 437, 451), (428, 429, 445, 444), (421, 422, 438, 436), (429, 430, 446, 445), (422, 423, 439, 438), (430, 431, 447, 446)])
_uv = me_circle_003.uv_layers.new(name='UVMap')
_uv.uv.foreach_set('vector', [0.3687, 0.4022, 0.5454, 0.4022, 0.5454, 0.4186, 0.3687, 0.4186, 0.5952, 0.489, 0.5952, 0.4537, 0.6116, 0.4537, 0.6116, 0.489, 0.5454, 0.3669, 0.3687, 0.3669, 0.3687, 0.3505, 0.5454, 0.3505, 0.5884, 0.4467, 0.5531, 0.4467, 0.5531, 0.4303, 0.5884, 0.4303, 0.3687, 0.3152, 0.5454, 0.3152, 0.5454, 0.3505, 0.3687, 0.3505, 0.3687, 0.3669, 0.5454, 0.3669, 0.5454, 0.4022, 0.3687, 0.4022, 0.4313, 0.7213, 0.4714, 0.7213, 0.4714, 0.7485, 0.4313, 0.7485, 0.2193, 0.515, 0.5235, 0.5151, 0.5235, 0.5423, 0.2192, 0.5422, 0.4644, 0.686, 0.4243, 0.686, 0.4243, 0.6588, 0.4644, 0.6588, 0.5235, 0.4708, 0.2193, 0.4707, 0.2193, 0.4435, 0.5235, 0.4436, 0.5881, 0.8865, 0.548, 0.8865, 0.548, 0.5822, 0.5881, 0.5822, 0.5235, 0.4802, 0.5235, 0.5057, 0.2193, 0.5056, 0.2193, 0.4801, 0.5235, 0.4802, 0.2193, 0.4801, 0.2193, 0.4707, 0.5235, 0.4708, 0.4571, 0.6919, 0.4316, 0.6919, 0.4243, 0.686, 0.4644, 0.686, 0.2193, 0.5056, 0.5235, 0.5057, 0.5235, 0.5151, 0.2193, 0.515, 0.4386, 0.7154, 0.4641, 0.7154, 0.4714, 0.7213, 0.4313, 0.7213, 0.4074, 0.6395, 0.2304, 0.6395, 0.2304, 0.6038, 0.4074, 0.6038, 0.4074, 0.6896, 0.4074, 0.7254, 0.2304, 0.7254, 0.2304, 0.6896, 0.4074, 0.6038, 0.2304, 0.6038, 0.2304, 0.5537, 0.4074, 0.5537, 0.2304, 0.6038, 0.2304, 0.6395, 0.1804, 0.6395, 0.1804, 0.6038, 0.2304, 0.6395, 0.4074, 0.6395, 0.4074, 0.6896, 0.2304, 0.6896, 0.4074, 0.6395, 0.4074, 0.6038, 0.4575, 0.6038, 0.4575, 0.6395, 0.1143, 0.9531, 0.1143, 0.9568, 0.06712, 0.9568, 0.06712, 0.9531, 0.008253, 0.989, 0.0581, 0.9895, 0.05804, 0.9943, 0.008198, 0.9941, 0.008467, 0.9838, 0.05801, 0.9844, 0.0581, 0.9895, 0.008253, 0.989, 0.008604, 0.9794, 0.05801, 0.98, 0.05801, 0.9844, 0.008467, 0.9838, 0.008826, 0.9748, 0.05795, 0.9754, 0.05801, 0.98, 0.008604, 0.9794, 0.1143, 0.9935, 0.06712, 0.9935, 0.06712, 0.9876, 0.1143, 0.9876, 0.1143, 0.9985, 0.06712, 0.9985, 0.06712, 0.9935, 0.1143, 0.9935, 0.009278, 0.9699, 0.05768, 0.9707, 0.05795, 0.9754, 0.008826, 0.9748, 0.008864, 0.9968, 0.008198, 0.9941, 0.05804, 0.9943, 0.05739, 0.9967, 0.06346, 0.99, 0.06352, 0.9951, 0.05804, 0.9943, 0.0581, 0.9895, 0.06343, 0.9848, 0.06346, 0.99, 0.0581, 0.9895, 0.05801, 0.9844, 0.0635, 0.98, 0.06343, 0.9848, 0.05801, 0.9844, 0.05801, 0.98, 0.06342, 0.975, 0.0635, 0.98, 0.05801, 0.98, 0.05795, 0.9754, 0.00987, 0.9648, 0.05727, 0.9656, 0.05768, 0.9707, 0.009278, 0.9699, 0.01041, 0.9586, 0.05693, 0.9595, 0.05727, 0.9656, 0.00987, 0.9648, 0.06205, 0.9605, 0.06255, 0.965, 0.05727, 0.9656, 0.05693, 0.9595, 0.06255, 0.965, 0.06305, 0.97, 0.05768, 0.9707, 0.05727, 0.9656, 0.06305, 0.97, 0.06342, 0.975, 0.05795, 0.9754, 0.05768, 0.9707, 0.003292, 0.9741, 0.003833, 0.9691, 0.009278, 0.9699, 0.008826, 0.9748, 0.003031, 0.9791, 0.003292, 0.9741, 0.008826, 0.9748, 0.008604, 0.9794, 0.0029, 0.984, 0.003031, 0.9791, 0.008604, 0.9794, 0.008467, 0.9838, 0.002618, 0.9895, 0.0029, 0.984, 0.008467, 0.9838, 0.008253, 0.989, 0.002305, 0.9949, 0.002618, 0.9895, 0.008253, 0.989, 0.008198, 0.9941, 0.06352, 0.9951, 0.06231, 0.9977, 0.05739, 0.9967, 0.05804, 0.9943, 0.003504, 0.9977, 0.002305, 0.9949, 0.008198, 0.9941, 0.008864, 0.9968, 0.1143, 0.9699, 0.06712, 0.9699, 0.06712, 0.9633, 0.1143, 0.9633, 0.1143, 0.9757, 0.06712, 0.9757, 0.06712, 0.9699, 0.1143, 0.9699, 0.1143, 0.9817, 0.06712, 0.9817, 0.06712, 0.9757, 0.1143, 0.9757, 0.1143, 0.9876, 0.06712, 0.9876, 0.06712, 0.9817, 0.1143, 0.9817, 0.003833, 0.9691, 0.004521, 0.964, 0.00987, 0.9648, 0.009278, 0.9699, 0.004521, 0.964, 0.00518, 0.9594, 0.01041, 0.9586, 0.00987, 0.9648, 0.1143, 0.9633, 0.06712, 0.9633, 0.06712, 0.9568, 0.1143, 0.9568, 0.193, 0.4446, 0.193, 0.5555, 0.1368, 0.5555, 0.1368, 0.4446, 0.1368, 0.6117, 0.08238, 0.6117, 0.08238, 0.5555, 0.1368, 0.5555, 0.02624, 0.5555, 0.02624, 0.4446, 0.08238, 0.4446, 0.08238, 0.5555, 0.08238, 0.3885, 0.1368, 0.3885, 0.1368, 0.4446, 0.08238, 0.4446, 0.1368, 0.4446, 0.1368, 0.5555, 0.08238, 0.5555, 0.08238, 0.4446, 0.08238, 0.7226, 0.08238, 0.6117, 0.1368, 0.6117, 0.1368, 0.7226, 0.5096, 0.95, 0.5692, 0.95, 0.5692, 0.9967, 0.5096, 0.9967, 0.504, 0.8374, 0.504, 0.8901, 0.4444, 0.8901, 0.4444, 0.8374, 0.1532, 0.649, 0.1532, 0.6472, 0.1681, 0.6472, 0.1681, 0.649, 0.4772, 0.8258, 0.3612, 0.8258, 0.3612, 0.7662, 0.4772, 0.7662, 0.7122, 0.9917, 0.7122, 0.9649, 0.7131, 0.9649, 0.7131, 0.9907, 0.7321, 0.9907, 0.751, 0.9907, 0.8381, 0.9934, 0.8397, 0.9422, 0.8425, 0.9423, 0.8409, 0.9957, 0.1532, 0.6472, 0.1532, 0.61, 0.1681, 0.61, 0.1681, 0.6472, 0.504, 0.9427, 0.4444, 0.9427, 0.4444, 0.8919, 0.504, 0.8919, 0.504, 0.8919, 0.4444, 0.8919, 0.4444, 0.8901, 0.504, 0.8901, 0.1544, 0.656, 0.2178, 0.6563, 0.2175, 0.7579, 0.1544, 0.7579, 0.1526, 0.6599, 0.1526, 0.6588, 0.1526, 0.6588, 0.1526, 0.6576, 0.1544, 0.6576, 0.1544, 0.6587, 0.1543, 0.6587, 0.1544, 0.6599, 0.3334, 0.8975, 0.3322, 0.9466, 0.3305, 0.9465, 0.3317, 0.8956, 0.4405, 0.8971, 0.4405, 0.9415, 0.4382, 0.9415, 0.4382, 0.899, 0.4054, 0.8992, 0.3694, 0.8984, 0.5692, 0.95, 0.5096, 0.95, 0.5096, 0.9475, 0.5692, 0.9475, 0.5692, 0.9027, 0.5692, 0.9475, 0.5096, 0.9475, 0.5096, 0.9027, 0.1681, 0.61, 0.1699, 0.61, 0.1699, 0.6472, 0.1681, 0.6472, 0.1569, 0.9805, 0.1569, 0.9822, 0.1197, 0.9822, 0.1197, 0.9805, 0.1197, 0.9972, 0.1179, 0.9972, 0.1179, 0.9822, 0.1197, 0.9822, 0.1532, 0.61, 0.1532, 0.6082, 0.1681, 0.6082, 0.1681, 0.61, 0.2972, 0.9493, 0.2599, 0.9493, 0.2599, 0.9344, 0.2972, 0.9344, 0.1197, 0.9655, 0.1569, 0.9655, 0.1569, 0.9805, 0.1197, 0.9805, 0.1569, 0.9972, 0.1197, 0.9972, 0.1197, 0.9822, 0.1569, 0.9822, 0.1587, 0.9972, 0.1569, 0.9972, 0.1569, 0.9822, 0.1587, 0.9822, 0.7031, 0.9464, 0.7031, 0.9501, 0.5747, 0.9501, 0.5747, 0.9464, 0.7031, 0.976, 0.7031, 0.9797, 0.5747, 0.9797, 0.5747, 0.976, 0.7031, 0.9427, 0.7031, 0.9464, 0.5747, 0.9464, 0.5747, 0.9427, 0.7031, 0.9723, 0.7031, 0.976, 0.5747, 0.976, 0.5747, 0.9723, 0.7031, 0.939, 0.7031, 0.9427, 0.5747, 0.9427, 0.5747, 0.939, 0.7031, 0.9686, 0.7031, 0.9723, 0.5747, 0.9723, 0.5747, 0.9686, 0.7031, 0.9353, 0.7031, 0.939, 0.5747, 0.939, 0.5747, 0.9353, 0.7031, 0.9649, 0.7031, 0.9686, 0.5747, 0.9686, 0.5747, 0.9649, 0.7031, 0.9908, 0.7031, 0.9945, 0.5747, 0.9946, 0.5747, 0.9908, 0.7031, 0.9612, 0.7031, 0.9649, 0.5747, 0.9649, 0.5747, 0.9612, 0.7031, 0.9871, 0.7031, 0.9908, 0.5747, 0.9908, 0.5747, 0.9871, 0.7031, 0.9575, 0.7031, 0.9612, 0.5747, 0.9612, 0.5747, 0.9575, 0.7031, 0.9834, 0.7031, 0.9871, 0.5747, 0.9871, 0.5747, 0.9834, 0.7031, 0.9501, 0.7031, 0.9538, 0.5747, 0.9538, 0.5747, 0.9501, 0.7031, 0.9538, 0.7031, 0.9575, 0.5747, 0.9575, 0.5747, 0.9538, 0.7031, 0.9797, 0.7031, 0.9834, 0.5747, 0.9834, 0.5747, 0.9797, 0.4218, 0.9097, 0.4218, 0.9076, 0.4338, 0.9076, 0.4338, 0.9097, 0.3037, 0.9766, 0.3022, 0.9732, 0.3022, 0.9695, 0.3037, 0.9661, 0.3063, 0.9635, 0.3097, 0.9621, 0.3134, 0.9621, 0.3168, 0.9635, 0.3194, 0.9661, 0.3208, 0.9695, 0.3208, 0.9732, 0.3194, 0.9766, 0.3168, 0.9792, 0.3134, 0.9807, 0.3097, 0.9807, 0.3063, 0.9792, 0.3771, 0.9436, 0.3749, 0.9436, 0.3729, 0.9427, 0.3714, 0.9412, 0.3705, 0.9392, 0.3705, 0.937, 0.3714, 0.935, 0.3729, 0.9335, 0.3749, 0.9327, 0.3771, 0.9327, 0.3791, 0.9335, 0.3806, 0.935, 0.3814, 0.937, 0.3814, 0.9392, 0.3806, 0.9412, 0.3791, 0.9427, 0.4218, 0.927, 0.4218, 0.9249, 0.4338, 0.9249, 0.4338, 0.927, 0.4218, 0.9076, 0.4218, 0.9054, 0.4338, 0.9054, 0.4338, 0.9076, 0.4218, 0.9249, 0.4218, 0.9227, 0.4338, 0.9227, 0.4338, 0.9249, 0.4218, 0.94, 0.4218, 0.9379, 0.4338, 0.9379, 0.4338, 0.94, 0.4218, 0.9227, 0.4218, 0.9205, 0.4338, 0.9205, 0.4338, 0.9227, 0.4218, 0.9379, 0.4218, 0.9357, 0.4338, 0.9357, 0.4338, 0.9379, 0.4218, 0.9205, 0.4218, 0.9184, 0.4338, 0.9184, 0.4338, 0.9205, 0.4218, 0.9357, 0.4218, 0.9335, 0.4338, 0.9335, 0.4338, 0.9357, 0.4218, 0.9162, 0.4218, 0.914, 0.4338, 0.914, 0.4338, 0.9162, 0.4218, 0.9184, 0.4218, 0.9162, 0.4338, 0.9162, 0.4338, 0.9184, 0.4218, 0.9335, 0.4218, 0.9314, 0.4338, 0.9314, 0.4338, 0.9335, 0.4218, 0.914, 0.4218, 0.9119, 0.4338, 0.9119, 0.4338, 0.914, 0.4218, 0.9314, 0.4218, 0.9292, 0.4338, 0.9292, 0.4338, 0.9314, 0.4218, 0.9119, 0.4218, 0.9097, 0.4338, 0.9097, 0.4338, 0.9119, 0.4218, 0.9292, 0.4218, 0.927, 0.4338, 0.927, 0.4338, 0.9292, 0.3554, 0.8824, 0.3554, 0.8309, 0.3772, 0.8309, 0.3772, 0.8824, 0.193, 0.9249, 0.1931, 0.9289, 0.01781, 0.929, 0.01781, 0.925, 0.8471, 0.9019, 0.8472, 0.8976, 0.8964, 0.8966, 0.8962, 0.9008, 0.847, 0.9283, 0.8469, 0.9239, 0.8962, 0.9251, 0.8965, 0.9293, 0.8469, 0.9239, 0.8471, 0.9019, 0.8962, 0.9008, 0.8962, 0.9251, 0.276, 0.7354, 0.2759, 0.7637, 0.254, 0.7637, 0.2541, 0.7353, 0.2541, 0.7353, 0.254, 0.7637, 0.2307, 0.7636, 0.2288, 0.7604, 0.2288, 0.7386, 0.2307, 0.7353, 0.3554, 0.8824, 0.3522, 0.88, 0.3521, 0.8328, 0.3554, 0.8309, 0.2957, 0.7387, 0.2957, 0.7604, 0.2933, 0.7637, 0.2759, 0.7637, 0.276, 0.7354, 0.2934, 0.7354, 0.1931, 0.8991, 0.193, 0.9031, 0.01781, 0.9031, 0.01781, 0.899, 0.193, 0.9031, 0.193, 0.9249, 0.01781, 0.925, 0.01781, 0.9031, 0.5851, 0.9012, 0.5851, 0.8966, 0.8472, 0.8976, 0.8471, 0.9019, 0.585, 0.9265, 0.585, 0.9219, 0.8469, 0.9239, 0.847, 0.9283, 0.3003, 0.7386, 0.3003, 0.7606, 0.2957, 0.7604, 0.2957, 0.7387, 0.2981, 0.7351, 0.3003, 0.7386, 0.2957, 0.7387, 0.2934, 0.7354, 0.3772, 0.8921, 0.3554, 0.8921, 0.3554, 0.8824, 0.3772, 0.8824, 0.3805, 0.8897, 0.3772, 0.8921, 0.3772, 0.8824, 0.3805, 0.88, 0.3554, 0.8921, 0.3521, 0.8897, 0.3522, 0.88, 0.3554, 0.8824, 0.3179, 0.7987, 0.3398, 0.7987, 0.3398, 0.8221, 0.2961, 0.8285, 0.01683, 0.8285, 0.01683, 0.7813, 0.01857, 0.7718, 0.1939, 0.7718, 0.3156, 0.7774, 0.3179, 0.7813, 0.3003, 0.7606, 0.298, 0.7641, 0.2933, 0.7637, 0.2957, 0.7604, 0.3147, 0.903, 0.3147, 0.925, 0.193, 0.9249, 0.193, 0.9031, 0.3148, 0.899, 0.3147, 0.903, 0.193, 0.9031, 0.1931, 0.8991, 0.01781, 0.8831, 0.01781, 0.8359, 0.297, 0.8359, 0.3408, 0.8423, 0.3408, 0.8657, 0.3189, 0.8657, 0.3189, 0.8831, 0.3166, 0.8871, 0.1949, 0.8926, 0.01955, 0.8926, 0.3147, 0.925, 0.3148, 0.929, 0.1931, 0.9289, 0.193, 0.9249, 0.585, 0.9219, 0.5851, 0.9012, 0.8471, 0.9019, 0.8469, 0.9239, 0.3772, 0.8824, 0.3772, 0.8309, 0.3805, 0.8328, 0.3805, 0.88, 0.1913, 0.9532, 0.1953, 0.9506, 0.2, 0.9496, 0.2046, 0.9506, 0.2086, 0.9532, 0.2113, 0.9572, 0.2122, 0.9619, 0.2122, 0.986, 0.2113, 0.9907, 0.2086, 0.9947, 0.2046, 0.9974, 0.2, 0.9983, 0.1953, 0.9974, 0.1913, 0.9947, 0.1886, 0.9907, 0.1877, 0.986, 0.1877, 0.9619, 0.1886, 0.9572, 0.01649, 0.4391, 0.01649, 0.2016, 0.02063, 0.2016, 0.02063, 0.4391, 0.0455, 0.4391, 0.0455, 0.2016, 0.04965, 0.2016, 0.04965, 0.4391, 0.01234, 0.4391, 0.01234, 0.2016, 0.01649, 0.2016, 0.01649, 0.4391, 0.04136, 0.4391, 0.04136, 0.2016, 0.0455, 0.2016, 0.0455, 0.4391, 0.008197, 0.4391, 0.008197, 0.2017, 0.01234, 0.2016, 0.01234, 0.4391, 0.03721, 0.4391, 0.03721, 0.2016, 0.04136, 0.2016, 0.04136, 0.4391, 0.004051, 0.4392, 0.004051, 0.2017, 0.008197, 0.2017, 0.008197, 0.4391, 0.03307, 0.4391, 0.03307, 0.2016, 0.03721, 0.2016, 0.03721, 0.4391, 0.06623, 0.439, 0.06623, 0.2015, 0.07038, 0.2015, 0.07038, 0.439, 0.02892, 0.4391, 0.02892, 0.2016, 0.03307, 0.2016, 0.03307, 0.4391, 0.06209, 0.439, 0.06209, 0.2016, 0.06623, 0.2015, 0.06623, 0.439, 0.02478, 0.4391, 0.02478, 0.2016, 0.02892, 0.2016, 0.02892, 0.4391, 0.05794, 0.4391, 0.05794, 0.2016, 0.06209, 0.2016, 0.06209, 0.439, 0.02063, 0.4391, 0.02063, 0.2016, 0.02478, 0.2016, 0.02478, 0.4391, 0.04965, 0.4391, 0.04965, 0.2016, 0.0538, 0.2016, 0.0538, 0.4391, 0.3712, 0.9193, 0.3712, 0.9232, 0.3697, 0.9268, 0.367, 0.9296, 0.3634, 0.9311, 0.3595, 0.9311, 0.3559, 0.9296, 0.3531, 0.9268, 0.3516, 0.9232, 0.3516, 0.9193, 0.3531, 0.9157, 0.3559, 0.913, 0.3595, 0.9115, 0.3634, 0.9115, 0.367, 0.913, 0.3697, 0.9157, 0.3139, 0.9434, 0.3175, 0.9382, 0.3207, 0.9413, 0.3154, 0.9448, 0.3243, 0.9857, 0.5005, 0.9858, 0.5005, 0.9889, 0.3243, 0.9888, 0.3242, 0.958, 0.5004, 0.9581, 0.5004, 0.9612, 0.3242, 0.9611, 0.3242, 0.9826, 0.5005, 0.9827, 0.5005, 0.9858, 0.3243, 0.9857, 0.3242, 0.955, 0.5004, 0.955, 0.5004, 0.9581, 0.3242, 0.958, 0.3242, 0.9796, 0.5005, 0.9796, 0.5005, 0.9827, 0.3242, 0.9826, 0.3241, 0.9519, 0.5004, 0.9519, 0.5004, 0.955, 0.3242, 0.955, 0.3242, 0.9734, 0.5005, 0.9735, 0.5005, 0.9766, 0.3242, 0.9765, 0.3242, 0.9765, 0.5005, 0.9766, 0.5005, 0.9796, 0.3242, 0.9796, 0.3241, 0.9488, 0.5004, 0.9489, 0.5004, 0.9519, 0.3241, 0.9519, 0.3242, 0.9703, 0.5005, 0.9704, 0.5005, 0.9735, 0.3242, 0.9734, 0.3243, 0.995, 0.5005, 0.995, 0.5005, 0.9981, 0.3243, 0.998, 0.3242, 0.9673, 0.5004, 0.9673, 0.5005, 0.9704, 0.3242, 0.9703, 0.3243, 0.9919, 0.5005, 0.9919, 0.5005, 0.995, 0.3243, 0.995, 0.3242, 0.9642, 0.5004, 0.9643, 0.5004, 0.9673, 0.3242, 0.9673, 0.3243, 0.9888, 0.5005, 0.9889, 0.5005, 0.9919, 0.3243, 0.9919, 0.3242, 0.9611, 0.5004, 0.9612, 0.5004, 0.9643, 0.3242, 0.9642, 0.3894, 0.8824, 0.4396, 0.8824, 0.4396, 0.8855, 0.3894, 0.8855, 0.3084, 0.9521, 0.3048, 0.9573, 0.3016, 0.9541, 0.3069, 0.9507, 0.312, 0.9428, 0.3134, 0.9366, 0.3175, 0.9382, 0.3139, 0.9434, 0.3103, 0.9528, 0.3089, 0.959, 0.3048, 0.9573, 0.3084, 0.9521, 0.3099, 0.9428, 0.3089, 0.9366, 0.3134, 0.9366, 0.312, 0.9428, 0.3124, 0.9527, 0.3134, 0.959, 0.3089, 0.959, 0.3103, 0.9528, 0.3081, 0.9436, 0.3048, 0.9382, 0.3089, 0.9366, 0.3099, 0.9428, 0.3142, 0.9519, 0.3176, 0.9573, 0.3134, 0.959, 0.3124, 0.9527, 0.3067, 0.945, 0.3016, 0.9413, 0.3048, 0.9382, 0.3081, 0.9436, 0.3164, 0.9485, 0.3225, 0.9499, 0.3208, 0.9541, 0.3156, 0.9504, 0.3156, 0.9504, 0.3208, 0.9541, 0.3176, 0.9573, 0.3142, 0.9519, 0.306, 0.9468, 0.2999, 0.9454, 0.3016, 0.9413, 0.3067, 0.945, 0.3163, 0.9465, 0.3225, 0.9454, 0.3225, 0.9499, 0.3164, 0.9485, 0.3061, 0.9488, 0.2999, 0.9499, 0.2999, 0.9454, 0.306, 0.9468, 0.3154, 0.9448, 0.3207, 0.9413, 0.3225, 0.9454, 0.3163, 0.9465, 0.3069, 0.9507, 0.3016, 0.9541, 0.2999, 0.9499, 0.3061, 0.9488, 0.4196, 0.9128, 0.4148, 0.9139, 0.4139, 0.9119, 0.4181, 0.9091, 0.3894, 0.8552, 0.4396, 0.8552, 0.4396, 0.8582, 0.3894, 0.8582, 0.3894, 0.8794, 0.4396, 0.8794, 0.4396, 0.8824, 0.3894, 0.8824, 0.3894, 0.8522, 0.4396, 0.8522, 0.4396, 0.8552, 0.3894, 0.8552, 0.3894, 0.8764, 0.4396, 0.8764, 0.4396, 0.8794, 0.3894, 0.8794, 0.3894, 0.8491, 0.4396, 0.8491, 0.4396, 0.8522, 0.3894, 0.8522, 0.3894, 0.8734, 0.4396, 0.8734, 0.4396, 0.8764, 0.3894, 0.8764, 0.3894, 0.8461, 0.4396, 0.8461, 0.4396, 0.8491, 0.3894, 0.8491, 0.3894, 0.8703, 0.4396, 0.8703, 0.4396, 0.8734, 0.3894, 0.8734, 0.3894, 0.8431, 0.4396, 0.8431, 0.4396, 0.8461, 0.3894, 0.8461, 0.3894, 0.8673, 0.4396, 0.8673, 0.4396, 0.8703, 0.3894, 0.8703, 0.3894, 0.84, 0.4396, 0.8401, 0.4396, 0.8431, 0.3894, 0.8431, 0.3894, 0.8643, 0.4396, 0.8643, 0.4396, 0.8673, 0.3894, 0.8673, 0.3894, 0.837, 0.4396, 0.837, 0.4396, 0.8401, 0.3894, 0.84, 0.3894, 0.8582, 0.4396, 0.8582, 0.4396, 0.8612, 0.3894, 0.8612, 0.3894, 0.8612, 0.4396, 0.8612, 0.4396, 0.8643, 0.3894, 0.8643, 0.317, 0.9924, 0.316, 0.9949, 0.3141, 0.9969, 0.3115, 0.9979, 0.3088, 0.9979, 0.3063, 0.9969, 0.3044, 0.9949, 0.3034, 0.9924, 0.3034, 0.9897, 0.3044, 0.9872, 0.3063, 0.9853, 0.3088, 0.9843, 0.3115, 0.9843, 0.3141, 0.9853, 0.316, 0.9872, 0.317, 0.9897, 0.3985, 0.9132, 0.4039, 0.9145, 0.4039, 0.9167, 0.3985, 0.9176, 0.42, 0.9168, 0.4148, 0.9161, 0.4148, 0.9139, 0.4196, 0.9128, 0.4002, 0.9093, 0.4047, 0.9124, 0.4039, 0.9145, 0.3985, 0.9132, 0.4161, 0.9243, 0.4125, 0.9199, 0.414, 0.9182, 0.4188, 0.9208, 0.4188, 0.9208, 0.414, 0.9182, 0.4148, 0.9161, 0.42, 0.9168, 0.4032, 0.9062, 0.4062, 0.9108, 0.4047, 0.9124, 0.4002, 0.9093, 0.4119, 0.9266, 0.4105, 0.9208, 0.4125, 0.9199, 0.4161, 0.9243, 0.4072, 0.9046, 0.4082, 0.9098, 0.4062, 0.9108, 0.4032, 0.9062, 0.4072, 0.9266, 0.4083, 0.9209, 0.4105, 0.9208, 0.4119, 0.9266, 0.4114, 0.9046, 0.4103, 0.9097, 0.4082, 0.9098, 0.4072, 0.9046, 0.4031, 0.9248, 0.4063, 0.9202, 0.4083, 0.9209, 0.4072, 0.9266, 0.4153, 0.9062, 0.4123, 0.9105, 0.4103, 0.9097, 0.4114, 0.9046, 0.4, 0.9216, 0.4047, 0.9187, 0.4063, 0.9202, 0.4031, 0.9248, 0.4181, 0.9091, 0.4139, 0.9119, 0.4123, 0.9105, 0.4153, 0.9062, 0.3985, 0.9176, 0.4039, 0.9167, 0.4047, 0.9187, 0.4, 0.9216, 0.0538, 0.4391, 0.0538, 0.2016, 0.05794, 0.2016, 0.05794, 0.4391, 0.236, 0.9536, 0.2386, 0.9576, 0.2396, 0.9623, 0.2396, 0.9864, 0.2386, 0.9911, 0.236, 0.9951, 0.232, 0.9978, 0.2273, 0.9987, 0.2226, 0.9978, 0.2186, 0.9951, 0.216, 0.9911, 0.215, 0.9864, 0.215, 0.9623, 0.216, 0.9576, 0.2186, 0.9536, 0.2226, 0.951, 0.2273, 0.95, 0.232, 0.951, 0.5291, 0.8617, 0.5349, 0.8617, 0.5349, 0.8664, 0.5291, 0.8664, 0.5291, 0.7656, 0.5349, 0.7656, 0.5349, 0.7897, 0.5291, 0.7897, 0.5291, 0.8569, 0.5349, 0.8569, 0.5349, 0.8617, 0.5291, 0.8617, 0.5291, 0.8232, 0.5349, 0.8232, 0.5349, 0.828, 0.5291, 0.828, 0.5291, 0.8521, 0.5349, 0.8521, 0.5349, 0.8569, 0.5291, 0.8569, 0.5291, 0.7945, 0.5349, 0.7945, 0.5349, 0.7993, 0.5291, 0.7993, 0.5291, 0.7897, 0.5349, 0.7897, 0.5349, 0.7945, 0.5291, 0.7945, 0.5291, 0.8856, 0.5349, 0.8856, 0.5349, 0.8904, 0.5291, 0.8904, 0.5291, 0.7993, 0.5349, 0.7993, 0.5349, 0.8041, 0.5291, 0.8041, 0.5291, 0.828, 0.5349, 0.828, 0.5349, 0.8521, 0.5291, 0.8521, 0.5291, 0.8808, 0.5349, 0.8808, 0.5349, 0.8856, 0.5291, 0.8856, 0.5291, 0.8041, 0.5349, 0.8041, 0.5349, 0.8088, 0.5291, 0.8088, 0.5291, 0.876, 0.5349, 0.876, 0.5349, 0.8808, 0.5291, 0.8808, 0.5291, 0.8088, 0.5349, 0.8088, 0.5349, 0.8136, 0.5291, 0.8136, 0.5291, 0.8712, 0.5349, 0.8712, 0.5349, 0.876, 0.5291, 0.876, 0.5291, 0.8136, 0.5349, 0.8136, 0.5349, 0.8184, 0.5291, 0.8184, 0.5291, 0.8664, 0.5349, 0.8664, 0.5349, 0.8712, 0.5291, 0.8712, 0.5291, 0.8184, 0.5349, 0.8184, 0.5349, 0.8232, 0.5291, 0.8232, 0.01643, 0.7604, 0.01643, 0.5749, 0.01967, 0.5749, 0.01967, 0.7604, 0.0391, 0.7603, 0.0391, 0.5748, 0.04233, 0.5748, 0.04233, 0.7603, 0.01319, 0.7604, 0.01319, 0.5749, 0.01643, 0.5749, 0.01643, 0.7604, 0.03586, 0.7603, 0.03586, 0.5748, 0.0391, 0.5748, 0.0391, 0.7603, 0.009956, 0.7604, 0.009956, 0.5749, 0.01319, 0.5749, 0.01319, 0.7604, 0.03262, 0.7603, 0.03262, 0.5748, 0.03586, 0.5748, 0.03586, 0.7603, 0.006719, 0.7604, 0.006719, 0.5749, 0.009956, 0.5749, 0.009956, 0.7604, 0.02938, 0.7603, 0.02938, 0.5748, 0.03262, 0.5748, 0.03262, 0.7603, 0.05528, 0.7603, 0.05528, 0.5748, 0.05852, 0.5748, 0.05852, 0.7603, 0.02615, 0.7604, 0.02615, 0.5749, 0.02938, 0.5748, 0.02938, 0.7603, 0.05205, 0.7603, 0.05205, 0.5748, 0.05528, 0.5748, 0.05528, 0.7603, 0.02291, 0.7604, 0.02291, 0.5749, 0.02615, 0.5749, 0.02615, 0.7604, 0.04881, 0.7603, 0.04881, 0.5748, 0.05205, 0.5748, 0.05205, 0.7603, 0.01967, 0.7604, 0.01967, 0.5749, 0.02291, 0.5749, 0.02291, 0.7604, 0.04233, 0.7603, 0.04233, 0.5748, 0.04557, 0.5748, 0.04557, 0.7603, 0.04557, 0.7603, 0.04557, 0.5748, 0.04881, 0.5748, 0.04881, 0.7603, 0.3936, 0.9209, 0.3924, 0.9237, 0.3902, 0.9258, 0.3874, 0.927, 0.3844, 0.927, 0.3816, 0.9258, 0.3794, 0.9237, 0.3783, 0.9209, 0.3783, 0.9178, 0.3794, 0.915, 0.3816, 0.9129, 0.3844, 0.9117, 0.3874, 0.9117, 0.3902, 0.9129, 0.3924, 0.915, 0.3936, 0.9178, 0.2464, 0.9536, 0.2503, 0.951, 0.255, 0.95, 0.2597, 0.951, 0.2637, 0.9536, 0.2664, 0.9576, 0.2673, 0.9623, 0.2673, 0.9864, 0.2664, 0.9911, 0.2637, 0.9951, 0.2597, 0.9978, 0.255, 0.9987, 0.2503, 0.9978, 0.2464, 0.9951, 0.2437, 0.9911, 0.2428, 0.9864, 0.2428, 0.9623, 0.2437, 0.9576, 0.1817, 0.9532, 0.1843, 0.9572, 0.1853, 0.9619, 0.1852, 0.986, 0.1843, 0.9907, 0.1817, 0.9947, 0.1777, 0.9974, 0.173, 0.9983, 0.1683, 0.9974, 0.1643, 0.9947, 0.1617, 0.9907, 0.1607, 0.986, 0.1607, 0.9619, 0.1617, 0.9572, 0.1643, 0.9532, 0.1683, 0.9506, 0.173, 0.9496, 0.1777, 0.9506, 0.512, 0.8626, 0.5178, 0.8626, 0.5178, 0.8674, 0.512, 0.8674, 0.512, 0.7665, 0.5178, 0.7665, 0.5178, 0.7907, 0.512, 0.7907, 0.512, 0.8579, 0.5178, 0.8579, 0.5178, 0.8626, 0.512, 0.8626, 0.512, 0.8242, 0.5178, 0.8242, 0.5178, 0.8289, 0.512, 0.8289, 0.512, 0.8531, 0.5178, 0.8531, 0.5178, 0.8579, 0.512, 0.8579, 0.512, 0.7955, 0.5178, 0.7955, 0.5178, 0.8002, 0.512, 0.8002, 0.512, 0.7907, 0.5178, 0.7907, 0.5178, 0.7955, 0.512, 0.7955, 0.512, 0.8866, 0.5178, 0.8866, 0.5178, 0.8913, 0.512, 0.8913, 0.512, 0.8002, 0.5178, 0.8002, 0.5178, 0.805, 0.512, 0.805, 0.512, 0.8289, 0.5178, 0.8289, 0.5178, 0.8531, 0.512, 0.8531, 0.512, 0.8818, 0.5178, 0.8818, 0.5178, 0.8866, 0.512, 0.8866, 0.512, 0.805, 0.5178, 0.805, 0.5178, 0.8098, 0.512, 0.8098, 0.512, 0.877, 0.5178, 0.877, 0.5178, 0.8818, 0.512, 0.8818, 0.512, 0.8098, 0.5178, 0.8098, 0.5178, 0.8146, 0.512, 0.8146, 0.512, 0.8722, 0.5178, 0.8722, 0.5178, 0.877, 0.512, 0.877, 0.512, 0.8146, 0.5178, 0.8146, 0.5178, 0.8194, 0.512, 0.8194, 0.512, 0.8674, 0.5178, 0.8674, 0.5178, 0.8722, 0.512, 0.8722, 0.512, 0.8194, 0.5178, 0.8194, 0.5178, 0.8242, 0.512, 0.8242, 0.4167, 0.9356, 0.4167, 0.9383, 0.4157, 0.9408, 0.4138, 0.9428, 0.4113, 0.9438, 0.4086, 0.9438, 0.4061, 0.9428, 0.4041, 0.9408, 0.4031, 0.9383, 0.4031, 0.9356, 0.4041, 0.9331, 0.4061, 0.9312, 0.4086, 0.9302, 0.4113, 0.9302, 0.4138, 0.9312, 0.4157, 0.9331, 0.3964, 0.9442, 0.3939, 0.9453, 0.3912, 0.9453, 0.3887, 0.9442, 0.3867, 0.9423, 0.3857, 0.9398, 0.3857, 0.9371, 0.3867, 0.9346, 0.3887, 0.9327, 0.3912, 0.9316, 0.3939, 0.9316, 0.3964, 0.9327, 0.3983, 0.9346, 0.3993, 0.9371, 0.3993, 0.9398, 0.3983, 0.9423, 0.2708, 0.9667, 0.2708, 0.964, 0.2977, 0.964, 0.2977, 0.9667, 0.2708, 0.9884, 0.2708, 0.9857, 0.2977, 0.9857, 0.2977, 0.9884, 0.2708, 0.964, 0.2708, 0.9613, 0.2977, 0.9613, 0.2977, 0.964, 0.2708, 0.9857, 0.2708, 0.983, 0.2977, 0.983, 0.2977, 0.9857, 0.2708, 0.9613, 0.2708, 0.9586, 0.2977, 0.9586, 0.2977, 0.9613, 0.2708, 0.983, 0.2708, 0.9803, 0.2977, 0.9803, 0.2977, 0.983, 0.2708, 0.9586, 0.2708, 0.9559, 0.2977, 0.9559, 0.2977, 0.9586, 0.2708, 0.9803, 0.2708, 0.9776, 0.2977, 0.9776, 0.2977, 0.9803, 0.2708, 0.9559, 0.2708, 0.9532, 0.2977, 0.9532, 0.2977, 0.9559, 0.2708, 0.9749, 0.2708, 0.9722, 0.2977, 0.9722, 0.2977, 0.9749, 0.2708, 0.9776, 0.2708, 0.9749, 0.2977, 0.9749, 0.2977, 0.9776, 0.2708, 0.9966, 0.2708, 0.9938, 0.2977, 0.9938, 0.2977, 0.9966, 0.2708, 0.9722, 0.2708, 0.9694, 0.2977, 0.9694, 0.2977, 0.9722, 0.2708, 0.9938, 0.2708, 0.9911, 0.2977, 0.9911, 0.2977, 0.9938, 0.2708, 0.9694, 0.2708, 0.9667, 0.2977, 0.9667, 0.2977, 0.9694, 0.2708, 0.9911, 0.2708, 0.9884, 0.2977, 0.9884, 0.2977, 0.9911])
me_circle_003.use_remesh_preserve_volume = False
me_circle_003.use_remesh_preserve_attributes = False
me_circle_003.use_mirror_vertex_groups = False
me_circle_003.update()

# ---- objects
ob_plane = bpy.data.objects.new('Plane', me_plane)
ob_circle_003 = bpy.data.objects.new('Circle.003', me_circle_005)
ob_circle_001 = bpy.data.objects.new('Circle.001', me_circle_003)

# ---- transforms, parenting, visibility, modifiers, constraints
ob_plane.location = (-0.008085, -0.01628, 0.07656)
ob_plane.rotation_euler = (1.571, -0.0, 0.0)
ob_plane.lineart.crease_threshold = 0.0
ob_circle_003.location = (-0.004826, -0.02601, 0.0547)
ob_circle_003.rotation_euler = (1.571, -0.0, 0.0)
ob_circle_003.lineart.crease_threshold = 0.0
ob_circle_001.location = (-0.004651, -0.01621, 0.2092)
ob_circle_001.rotation_euler = (1.571, -0.0, 0.0)
ob_circle_001.lineart.crease_threshold = 0.0

# ---- collection membership
col_collection_1.objects.link(ob_plane)
col_collection_2.objects.link(ob_circle_003)
col_collection_3.objects.link(ob_circle_001)

# ---- scene / render settings (as saved in the file)
scene.frame_start = 1; scene.frame_end = 250; scene.frame_set(1)
scene.render.engine = 'BLENDER_EEVEE_NEXT'
scene.render.resolution_percentage = 50
scene.render.dither_intensity = 0.0
scene.render.bake_margin = 1
scene.cycles.use_denoising = False
scene.cycles.samples = 10
scene.cycles.sampling_pattern = 'TABULATED_SOBOL'
scene.cycles.light_sampling_threshold = 0.0
scene.cycles.use_adaptive_sampling = False
scene.cycles.use_light_tree = False
scene.cycles.blur_glossy = 0.0
scene.cycles.pixel_filter_type = 'GAUSSIAN'
scene.cycles.sample_clamp_indirect = 0.0
scene.view_settings.view_transform = 'Standard'
bpy.context.view_layer.update()

# ---- added for rendering (the .blend has no active camera and no usable light): camera, sun
cam_auto = bpy.data.cameras.new('AutoCamera')
cam_auto.lens = 50.0
cam_auto.sensor_width = 36.0
cam_auto.clip_end = 1000.0
ob_auto_camera = bpy.data.objects.new('AutoCamera', cam_auto)
scene.collection.objects.link(ob_auto_camera)
ob_auto_camera.location = (1.86404, -2.92514, 1.73483)
ob_auto_camera.rotation_euler = (1.09748, -7.21219e-08, 0.694738)
scene.camera = ob_auto_camera
light_auto_sun = bpy.data.lights.new('AutoSun', 'SUN')
light_auto_sun.energy = 3.0
light_auto_sun.angle = 0.0523599
ob_auto_sun = bpy.data.objects.new('AutoSun', light_auto_sun)
scene.collection.objects.link(ob_auto_sun)
ob_auto_sun.rotation_euler = (0.872665, 0.174533, 0.523599)
bpy.context.view_layer.update()
